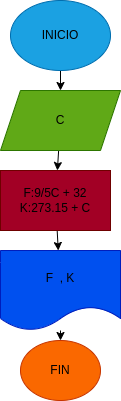

The diagram above was exported from draw.io. Its source (the exported page's mxGraphModel, read from the mxfile embedded in the PNG):
<mxGraphModel dx="576" dy="413" grid="1" gridSize="10" guides="1" tooltips="1" connect="1" arrows="1" fold="1" page="1" pageScale="1" pageWidth="827" pageHeight="1169" math="0" shadow="0">
  <root>
    <mxCell id="0" />
    <mxCell id="1" parent="0" />
    <mxCell id="4" value="" style="edgeStyle=none;html=1;fontColor=#000000;" parent="1" source="2" target="3" edge="1">
      <mxGeometry relative="1" as="geometry" />
    </mxCell>
    <mxCell id="2" value="&lt;font color=&quot;#000000&quot;&gt;INICIO&lt;/font&gt;" style="ellipse;whiteSpace=wrap;html=1;fillColor=#1ba1e2;fontColor=#ffffff;strokeColor=#006EAF;" parent="1" vertex="1">
      <mxGeometry x="230" y="10" width="100" height="70" as="geometry" />
    </mxCell>
    <mxCell id="8" value="" style="edgeStyle=none;html=1;fontColor=#000000;" edge="1" parent="1" source="3" target="7">
      <mxGeometry relative="1" as="geometry" />
    </mxCell>
    <mxCell id="3" value="&lt;font color=&quot;#000000&quot;&gt;C&lt;/font&gt;" style="shape=parallelogram;perimeter=parallelogramPerimeter;whiteSpace=wrap;html=1;fixedSize=1;fillColor=#60a917;strokeColor=#2D7600;fontColor=#ffffff;" parent="1" vertex="1">
      <mxGeometry x="220" y="100" width="120" height="60" as="geometry" />
    </mxCell>
    <mxCell id="11" value="" style="edgeStyle=none;html=1;fontColor=#000000;" edge="1" parent="1" source="7" target="10">
      <mxGeometry relative="1" as="geometry" />
    </mxCell>
    <mxCell id="7" value="&lt;font color=&quot;#000000&quot;&gt;F:9/5C + 32&lt;br&gt;K:273.15 + C&lt;br&gt;&lt;/font&gt;" style="whiteSpace=wrap;html=1;fillColor=#a20025;strokeColor=#6F0000;fontColor=#ffffff;" vertex="1" parent="1">
      <mxGeometry x="220" y="180" width="110" height="60" as="geometry" />
    </mxCell>
    <mxCell id="13" value="" style="edgeStyle=none;html=1;fontColor=#000000;" edge="1" parent="1" source="10" target="12">
      <mxGeometry relative="1" as="geometry" />
    </mxCell>
    <mxCell id="10" value="&lt;font color=&quot;#000000&quot;&gt;F&amp;nbsp; , K&lt;/font&gt;" style="shape=document;whiteSpace=wrap;html=1;boundedLbl=1;fillColor=#0050ef;strokeColor=#001DBC;fontColor=#ffffff;" vertex="1" parent="1">
      <mxGeometry x="220" y="260" width="120" height="80" as="geometry" />
    </mxCell>
    <mxCell id="12" value="&lt;font color=&quot;#000000&quot;&gt;FIN&lt;/font&gt;" style="ellipse;whiteSpace=wrap;html=1;fillColor=#fa6800;strokeColor=#C73500;fontColor=#000000;" vertex="1" parent="1">
      <mxGeometry x="240" y="350" width="80" height="60" as="geometry" />
    </mxCell>
  </root>
</mxGraphModel>